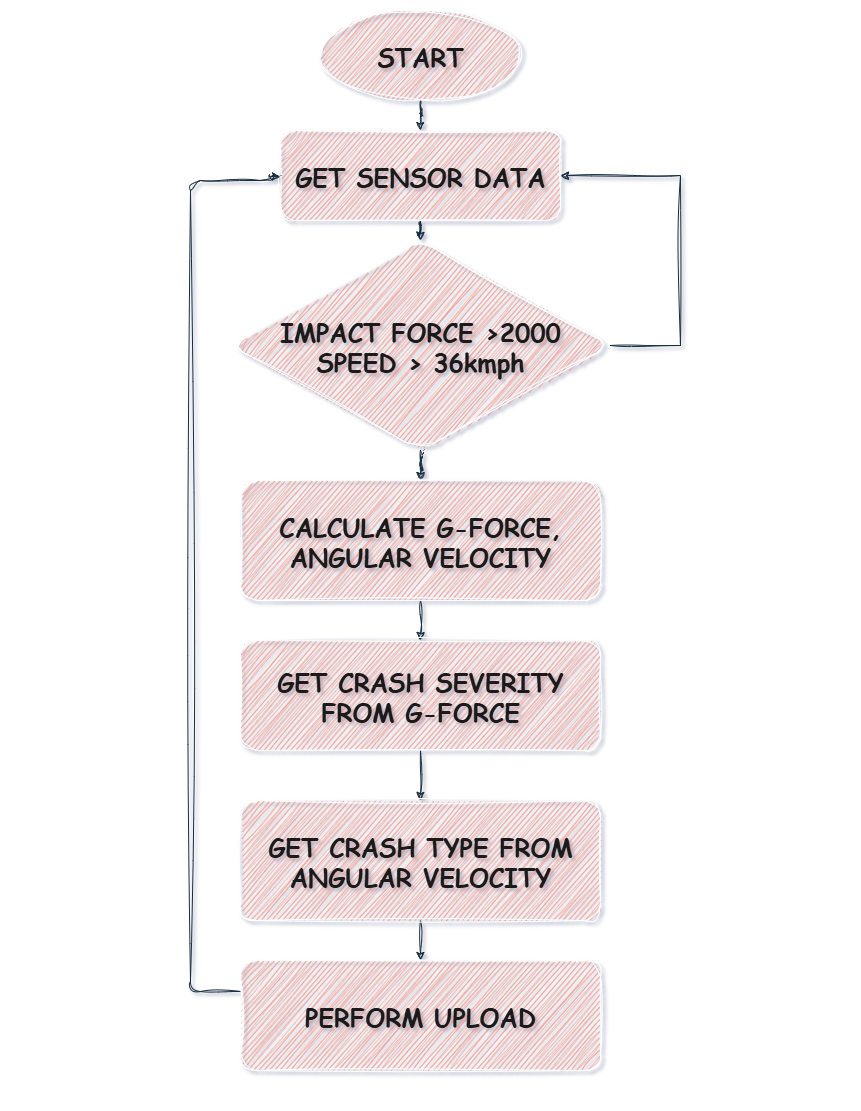

The diagram above was exported from draw.io. Its source (the exported page's mxGraphModel, read from the mxfile embedded in the PNG):
<mxGraphModel dx="1489" dy="963" grid="1" gridSize="10" guides="1" tooltips="1" connect="1" arrows="1" fold="1" page="1" pageScale="1" pageWidth="850" pageHeight="1100" math="0" shadow="0" adaptiveColors="auto">
  <root>
    <mxCell id="0" />
    <mxCell id="1" parent="0" />
    <mxCell id="lURNLTOhkeccRYP5r3oU-5" style="edgeStyle=orthogonalEdgeStyle;rounded=1;orthogonalLoop=1;jettySize=auto;html=1;exitX=0.5;exitY=1;exitDx=0;exitDy=0;labelBackgroundColor=none;fontColor=default;sketch=1;curveFitting=1;jiggle=2;strokeColor=#182E3E;fontFamily=Comic Sans MS;fontStyle=1;fontSize=25;" edge="1" parent="1" source="lURNLTOhkeccRYP5r3oU-1" target="lURNLTOhkeccRYP5r3oU-2">
      <mxGeometry relative="1" as="geometry" />
    </mxCell>
    <mxCell id="lURNLTOhkeccRYP5r3oU-1" value="START" style="ellipse;whiteSpace=wrap;html=1;labelBackgroundColor=none;sketch=1;curveFitting=1;jiggle=2;rounded=1;fillColor=#F08E81;strokeColor=#FFFFFF;fontColor=#1A1A1A;fontFamily=Comic Sans MS;fontStyle=1;fontSize=25;" vertex="1" parent="1">
      <mxGeometry x="320" y="10" width="200" height="90" as="geometry" />
    </mxCell>
    <mxCell id="lURNLTOhkeccRYP5r3oU-19" style="edgeStyle=orthogonalEdgeStyle;rounded=1;orthogonalLoop=1;jettySize=auto;html=1;entryX=0.5;entryY=0;entryDx=0;entryDy=0;labelBackgroundColor=none;fontColor=default;sketch=1;curveFitting=1;jiggle=2;strokeColor=#182E3E;fontFamily=Comic Sans MS;fontStyle=1;fontSize=25;" edge="1" parent="1" source="lURNLTOhkeccRYP5r3oU-2" target="lURNLTOhkeccRYP5r3oU-3">
      <mxGeometry relative="1" as="geometry" />
    </mxCell>
    <mxCell id="lURNLTOhkeccRYP5r3oU-2" value="GET SENSOR DATA" style="rounded=1;whiteSpace=wrap;html=1;labelBackgroundColor=none;sketch=1;curveFitting=1;jiggle=2;fillColor=#F08E81;strokeColor=#FFFFFF;fontColor=#1A1A1A;fontFamily=Comic Sans MS;fontStyle=1;fontSize=25;" vertex="1" parent="1">
      <mxGeometry x="280" y="130" width="280" height="90" as="geometry" />
    </mxCell>
    <mxCell id="lURNLTOhkeccRYP5r3oU-21" style="edgeStyle=orthogonalEdgeStyle;rounded=1;orthogonalLoop=1;jettySize=auto;html=1;labelBackgroundColor=none;fontColor=default;sketch=1;curveFitting=1;jiggle=2;strokeColor=#182E3E;fontFamily=Comic Sans MS;fontStyle=1;fontSize=25;" edge="1" parent="1" source="lURNLTOhkeccRYP5r3oU-3" target="lURNLTOhkeccRYP5r3oU-7">
      <mxGeometry relative="1" as="geometry" />
    </mxCell>
    <mxCell id="lURNLTOhkeccRYP5r3oU-23" style="edgeStyle=orthogonalEdgeStyle;rounded=0;sketch=1;hachureGap=4;jiggle=2;curveFitting=1;orthogonalLoop=1;jettySize=auto;html=1;exitX=1;exitY=0.5;exitDx=0;exitDy=0;entryX=1;entryY=0.5;entryDx=0;entryDy=0;strokeColor=#182E3E;fontFamily=Architects Daughter;fontSource=https%3A%2F%2Ffonts.googleapis.com%2Fcss%3Ffamily%3DArchitects%2BDaughter;fontColor=#1A1A1A;" edge="1" parent="1" source="lURNLTOhkeccRYP5r3oU-3" target="lURNLTOhkeccRYP5r3oU-2">
      <mxGeometry relative="1" as="geometry">
        <Array as="points">
          <mxPoint x="680" y="345" />
          <mxPoint x="680" y="175" />
        </Array>
      </mxGeometry>
    </mxCell>
    <mxCell id="lURNLTOhkeccRYP5r3oU-3" value="IMPACT FORCE &amp;gt;2000&lt;div&gt;SPEED &amp;gt; 36kmph&lt;/div&gt;" style="rhombus;whiteSpace=wrap;html=1;rounded=1;arcSize=34;labelBackgroundColor=none;sketch=1;curveFitting=1;jiggle=2;fillColor=#F08E81;strokeColor=#FFFFFF;fontColor=#1A1A1A;fontFamily=Comic Sans MS;fontStyle=1;fontSize=25;" vertex="1" parent="1">
      <mxGeometry x="230" y="240" width="380" height="210" as="geometry" />
    </mxCell>
    <mxCell id="lURNLTOhkeccRYP5r3oU-10" value="" style="edgeStyle=orthogonalEdgeStyle;rounded=1;orthogonalLoop=1;jettySize=auto;html=1;labelBackgroundColor=none;fontColor=default;sketch=1;curveFitting=1;jiggle=2;strokeColor=#182E3E;fontFamily=Comic Sans MS;fontStyle=1;fontSize=25;" edge="1" parent="1" source="lURNLTOhkeccRYP5r3oU-7" target="lURNLTOhkeccRYP5r3oU-9">
      <mxGeometry relative="1" as="geometry" />
    </mxCell>
    <mxCell id="lURNLTOhkeccRYP5r3oU-7" value="CALCULATE G-FORCE, ANGULAR VELOCITY" style="rounded=1;whiteSpace=wrap;html=1;labelBackgroundColor=none;sketch=1;curveFitting=1;jiggle=2;fillColor=#F08E81;strokeColor=#FFFFFF;fontColor=#1A1A1A;fontFamily=Comic Sans MS;fontStyle=1;fontSize=25;" vertex="1" parent="1">
      <mxGeometry x="240" y="480" width="360" height="120" as="geometry" />
    </mxCell>
    <mxCell id="lURNLTOhkeccRYP5r3oU-12" value="" style="edgeStyle=orthogonalEdgeStyle;rounded=1;orthogonalLoop=1;jettySize=auto;html=1;labelBackgroundColor=none;fontColor=default;sketch=1;curveFitting=1;jiggle=2;strokeColor=#182E3E;fontFamily=Comic Sans MS;fontStyle=1;fontSize=25;" edge="1" parent="1" source="lURNLTOhkeccRYP5r3oU-9" target="lURNLTOhkeccRYP5r3oU-11">
      <mxGeometry relative="1" as="geometry" />
    </mxCell>
    <mxCell id="lURNLTOhkeccRYP5r3oU-9" value="GET CRASH SEVERITY FROM G-FORCE" style="whiteSpace=wrap;html=1;rounded=1;labelBackgroundColor=none;sketch=1;curveFitting=1;jiggle=2;fillColor=#F08E81;strokeColor=#FFFFFF;fontColor=#1A1A1A;fontFamily=Comic Sans MS;fontStyle=1;fontSize=25;" vertex="1" parent="1">
      <mxGeometry x="240" y="640" width="360" height="110" as="geometry" />
    </mxCell>
    <mxCell id="lURNLTOhkeccRYP5r3oU-14" value="" style="edgeStyle=orthogonalEdgeStyle;rounded=1;orthogonalLoop=1;jettySize=auto;html=1;labelBackgroundColor=none;fontColor=default;sketch=1;curveFitting=1;jiggle=2;strokeColor=#182E3E;fontFamily=Comic Sans MS;fontStyle=1;fontSize=25;" edge="1" parent="1" source="lURNLTOhkeccRYP5r3oU-11" target="lURNLTOhkeccRYP5r3oU-13">
      <mxGeometry relative="1" as="geometry" />
    </mxCell>
    <mxCell id="lURNLTOhkeccRYP5r3oU-11" value="GET CRASH TYPE FROM ANGULAR VELOCITY" style="whiteSpace=wrap;html=1;rounded=1;labelBackgroundColor=none;sketch=1;curveFitting=1;jiggle=2;fillColor=#F08E81;strokeColor=#FFFFFF;fontColor=#1A1A1A;fontFamily=Comic Sans MS;fontStyle=1;fontSize=25;" vertex="1" parent="1">
      <mxGeometry x="240" y="800" width="360" height="120" as="geometry" />
    </mxCell>
    <mxCell id="lURNLTOhkeccRYP5r3oU-15" style="edgeStyle=orthogonalEdgeStyle;rounded=1;orthogonalLoop=1;jettySize=auto;html=1;entryX=0;entryY=0.5;entryDx=0;entryDy=0;labelBackgroundColor=none;fontColor=default;sketch=1;curveFitting=1;jiggle=2;strokeColor=#182E3E;fontSize=25;" edge="1" parent="1">
      <mxGeometry relative="1" as="geometry">
        <mxPoint x="240" y="991" as="sourcePoint" />
        <mxPoint x="280" y="176" as="targetPoint" />
        <Array as="points">
          <mxPoint x="190" y="991" />
          <mxPoint x="190" y="180" />
          <mxPoint x="270" y="180" />
          <mxPoint x="270" y="176" />
        </Array>
      </mxGeometry>
    </mxCell>
    <mxCell id="lURNLTOhkeccRYP5r3oU-13" value="PERFORM UPLOAD" style="whiteSpace=wrap;html=1;rounded=1;labelBackgroundColor=none;sketch=1;curveFitting=1;jiggle=2;fillColor=#F08E81;strokeColor=#FFFFFF;fontColor=#1A1A1A;fontFamily=Comic Sans MS;fontStyle=1;fontSize=25;" vertex="1" parent="1">
      <mxGeometry x="240" y="960" width="360" height="110" as="geometry" />
    </mxCell>
  </root>
</mxGraphModel>